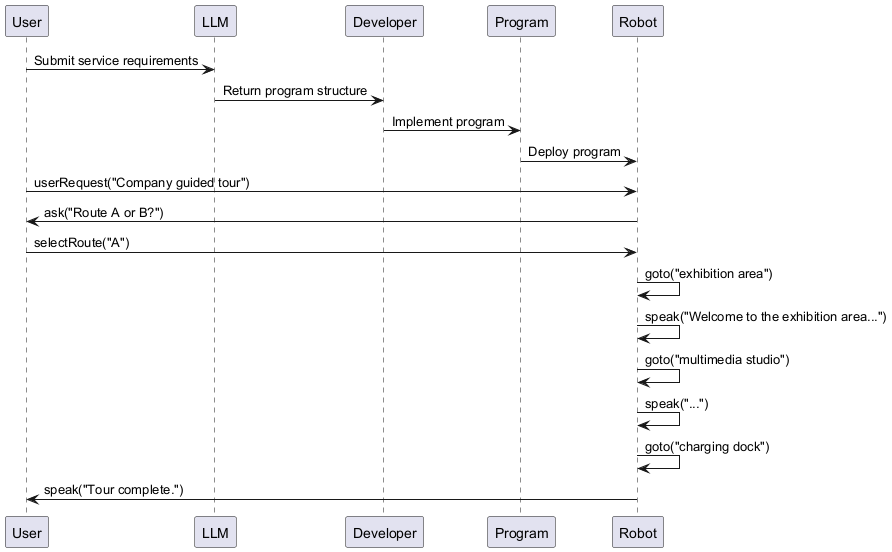

The diagram above was rendered by PlantUML. Its source (embedded in the PNG):
@startuml
participant User
participant LLM
participant Developer
participant Program
participant Robot

User -> LLM : Submit service requirements
LLM -> Developer : Return program structure
Developer -> Program : Implement program
Program -> Robot : Deploy program
User -> Robot : userRequest("Company guided tour")
Robot -> User : ask("Route A or B?")
User -> Robot : selectRoute("A")
Robot -> Robot : goto("exhibition area")
Robot -> Robot : speak("Welcome to the exhibition area...")
Robot -> Robot : goto("multimedia studio")
Robot -> Robot : speak("...")
Robot -> Robot : goto("charging dock")
Robot -> User : speak("Tour complete.")
@enduml